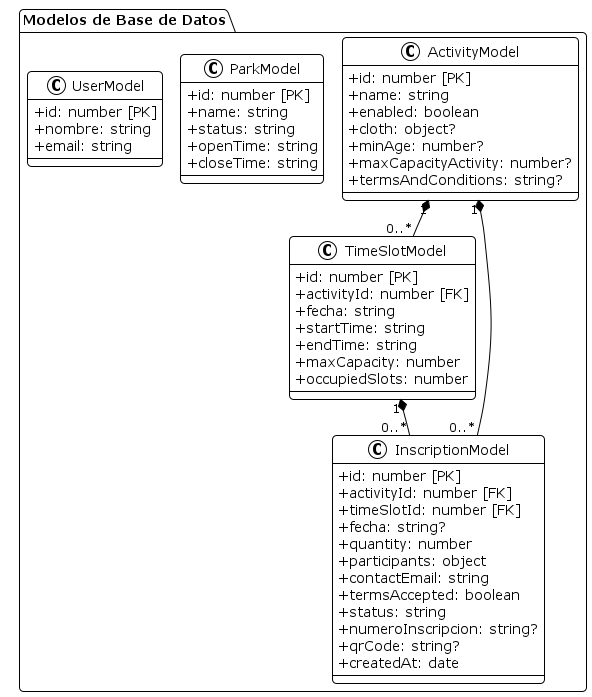

The diagram above was rendered by PlantUML. Its source (embedded in the PNG):
@startuml ecoharmony_class_diagram
!pragma layout smetana
!theme plain
skinparam classAttributeIconSize 0
skinparam roundcorner 8
skinparam shadowing false

package "Modelos de Base de Datos" {
    class ActivityModel {
        + id: number [PK]
        + name: string
        + enabled: boolean
        + cloth: object?
        + minAge: number?
        + maxCapacityActivity: number?
        + termsAndConditions: string?
    }

    class TimeSlotModel {
        + id: number [PK]
        + activityId: number [FK]
        + fecha: string
        + startTime: string
        + endTime: string
        + maxCapacity: number
        + occupiedSlots: number
    }

    class InscriptionModel {
        + id: number [PK]
        + activityId: number [FK]
        + timeSlotId: number [FK]
        + fecha: string?
        + quantity: number
        + participants: object
        + contactEmail: string
        + termsAccepted: boolean
        + status: string
        + numeroInscripcion: string?
        + qrCode: string?
        + createdAt: date
    }

    class ParkModel {
        + id: number [PK]
        + name: string
        + status: string
        + openTime: string
        + closeTime: string
    }

    class UserModel {
        + id: number [PK]
        + nombre: string
        + email: string
    }
}

ActivityModel "1" *-- "0..*" TimeSlotModel
ActivityModel "1" *-- "0..*" InscriptionModel
TimeSlotModel "1" *-- "0..*" InscriptionModel
@enduml